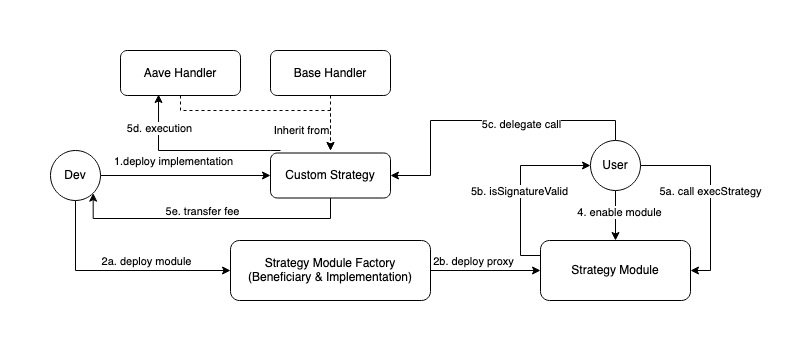

The diagram above was exported from draw.io. Its source (the exported page's mxGraphModel, read from the mxfile embedded in the PNG):
<mxGraphModel dx="1804" dy="536" grid="1" gridSize="10" guides="1" tooltips="1" connect="1" arrows="1" fold="1" page="1" pageScale="1" pageWidth="850" pageHeight="1100" math="0" shadow="0">
  <root>
    <mxCell id="0" />
    <mxCell id="1" parent="0" />
    <mxCell id="MDHbiPIN4DShXxyYwHcX-7" style="edgeStyle=orthogonalEdgeStyle;rounded=0;orthogonalLoop=1;jettySize=auto;html=1;entryX=0;entryY=0.5;entryDx=0;entryDy=0;" parent="1" source="MDHbiPIN4DShXxyYwHcX-3" target="MDHbiPIN4DShXxyYwHcX-4" edge="1">
      <mxGeometry relative="1" as="geometry" />
    </mxCell>
    <mxCell id="MDHbiPIN4DShXxyYwHcX-13" value="1.deploy implementation" style="edgeLabel;html=1;align=center;verticalAlign=middle;resizable=0;points=[];" parent="MDHbiPIN4DShXxyYwHcX-7" vertex="1" connectable="0">
      <mxGeometry x="-0.2" y="-2" relative="1" as="geometry">
        <mxPoint x="4" y="-17" as="offset" />
      </mxGeometry>
    </mxCell>
    <mxCell id="MDHbiPIN4DShXxyYwHcX-15" style="edgeStyle=orthogonalEdgeStyle;rounded=0;orthogonalLoop=1;jettySize=auto;html=1;entryX=0;entryY=0.5;entryDx=0;entryDy=0;exitX=0.5;exitY=1;exitDx=0;exitDy=0;" parent="1" source="MDHbiPIN4DShXxyYwHcX-3" target="MDHbiPIN4DShXxyYwHcX-14" edge="1">
      <mxGeometry relative="1" as="geometry">
        <mxPoint x="-735" y="150" as="sourcePoint" />
      </mxGeometry>
    </mxCell>
    <mxCell id="MDHbiPIN4DShXxyYwHcX-16" value="&lt;div&gt;2a. deploy module&lt;/div&gt;" style="edgeLabel;html=1;align=center;verticalAlign=middle;resizable=0;points=[];" parent="MDHbiPIN4DShXxyYwHcX-15" vertex="1" connectable="0">
      <mxGeometry x="0.5135" y="-2" relative="1" as="geometry">
        <mxPoint x="-30" y="-12" as="offset" />
      </mxGeometry>
    </mxCell>
    <mxCell id="MDHbiPIN4DShXxyYwHcX-3" value="Dev" style="ellipse;whiteSpace=wrap;html=1;aspect=fixed;" parent="1" vertex="1">
      <mxGeometry x="-760" y="140" width="50" height="50" as="geometry" />
    </mxCell>
    <mxCell id="MDHbiPIN4DShXxyYwHcX-32" style="edgeStyle=orthogonalEdgeStyle;rounded=0;orthogonalLoop=1;jettySize=auto;html=1;entryX=1;entryY=1;entryDx=0;entryDy=0;exitX=0.5;exitY=1;exitDx=0;exitDy=0;" parent="1" source="MDHbiPIN4DShXxyYwHcX-4" target="MDHbiPIN4DShXxyYwHcX-3" edge="1">
      <mxGeometry relative="1" as="geometry">
        <Array as="points">
          <mxPoint x="-480" y="208" />
          <mxPoint x="-717" y="208" />
        </Array>
      </mxGeometry>
    </mxCell>
    <mxCell id="MDHbiPIN4DShXxyYwHcX-33" value="5e. transfer fee" style="edgeLabel;html=1;align=center;verticalAlign=middle;resizable=0;points=[];" parent="MDHbiPIN4DShXxyYwHcX-32" vertex="1" connectable="0">
      <mxGeometry x="0.0561" y="3" relative="1" as="geometry">
        <mxPoint x="1" y="-11" as="offset" />
      </mxGeometry>
    </mxCell>
    <mxCell id="MDHbiPIN4DShXxyYwHcX-4" value="Custom Strategy" style="rounded=1;whiteSpace=wrap;html=1;" parent="1" vertex="1">
      <mxGeometry x="-540" y="142.5" width="120" height="45" as="geometry" />
    </mxCell>
    <mxCell id="MDHbiPIN4DShXxyYwHcX-8" style="edgeStyle=orthogonalEdgeStyle;rounded=0;orthogonalLoop=1;jettySize=auto;html=1;dashed=1;" parent="1" source="MDHbiPIN4DShXxyYwHcX-6" edge="1">
      <mxGeometry relative="1" as="geometry">
        <mxPoint x="-480" y="140" as="targetPoint" />
      </mxGeometry>
    </mxCell>
    <mxCell id="MDHbiPIN4DShXxyYwHcX-9" value="Inherit from" style="edgeLabel;html=1;align=center;verticalAlign=middle;resizable=0;points=[];" parent="MDHbiPIN4DShXxyYwHcX-8" vertex="1" connectable="0">
      <mxGeometry x="0.0089" y="5" relative="1" as="geometry">
        <mxPoint x="-35" y="7" as="offset" />
      </mxGeometry>
    </mxCell>
    <mxCell id="MDHbiPIN4DShXxyYwHcX-6" value="Base Handler" style="rounded=1;whiteSpace=wrap;html=1;" parent="1" vertex="1">
      <mxGeometry x="-540" y="40" width="120" height="45" as="geometry" />
    </mxCell>
    <mxCell id="MDHbiPIN4DShXxyYwHcX-11" style="edgeStyle=orthogonalEdgeStyle;rounded=0;orthogonalLoop=1;jettySize=auto;html=1;dashed=1;" parent="1" source="MDHbiPIN4DShXxyYwHcX-10" edge="1">
      <mxGeometry relative="1" as="geometry">
        <mxPoint x="-480" y="140" as="targetPoint" />
        <Array as="points">
          <mxPoint x="-630" y="100" />
          <mxPoint x="-480" y="100" />
        </Array>
      </mxGeometry>
    </mxCell>
    <mxCell id="MDHbiPIN4DShXxyYwHcX-10" value="Aave Handler" style="rounded=1;whiteSpace=wrap;html=1;" parent="1" vertex="1">
      <mxGeometry x="-690" y="40" width="120" height="45" as="geometry" />
    </mxCell>
    <mxCell id="MDHbiPIN4DShXxyYwHcX-22" style="edgeStyle=orthogonalEdgeStyle;rounded=0;orthogonalLoop=1;jettySize=auto;html=1;entryX=0;entryY=0.5;entryDx=0;entryDy=0;" parent="1" source="MDHbiPIN4DShXxyYwHcX-14" target="MDHbiPIN4DShXxyYwHcX-21" edge="1">
      <mxGeometry relative="1" as="geometry" />
    </mxCell>
    <mxCell id="MDHbiPIN4DShXxyYwHcX-23" value="2b. deploy proxy" style="edgeLabel;html=1;align=center;verticalAlign=middle;resizable=0;points=[];" parent="MDHbiPIN4DShXxyYwHcX-22" vertex="1" connectable="0">
      <mxGeometry x="-0.2286" relative="1" as="geometry">
        <mxPoint y="-10" as="offset" />
      </mxGeometry>
    </mxCell>
    <mxCell id="MDHbiPIN4DShXxyYwHcX-14" value="Strategy Module Factory&lt;br&gt;(Beneficiary &amp;amp;&amp;nbsp;Implementation)" style="whiteSpace=wrap;html=1;rounded=1;" parent="1" vertex="1">
      <mxGeometry x="-580" y="230" width="200" height="60" as="geometry" />
    </mxCell>
    <mxCell id="MDHbiPIN4DShXxyYwHcX-24" style="edgeStyle=orthogonalEdgeStyle;rounded=0;orthogonalLoop=1;jettySize=auto;html=1;entryX=0.5;entryY=0;entryDx=0;entryDy=0;" parent="1" source="MDHbiPIN4DShXxyYwHcX-20" target="MDHbiPIN4DShXxyYwHcX-21" edge="1">
      <mxGeometry relative="1" as="geometry" />
    </mxCell>
    <mxCell id="MDHbiPIN4DShXxyYwHcX-25" value="4. enable module" style="edgeLabel;html=1;align=center;verticalAlign=middle;resizable=0;points=[];" parent="MDHbiPIN4DShXxyYwHcX-24" vertex="1" connectable="0">
      <mxGeometry x="-0.16" y="3" relative="1" as="geometry">
        <mxPoint as="offset" />
      </mxGeometry>
    </mxCell>
    <mxCell id="MDHbiPIN4DShXxyYwHcX-26" style="edgeStyle=orthogonalEdgeStyle;rounded=0;orthogonalLoop=1;jettySize=auto;html=1;entryX=1;entryY=0.5;entryDx=0;entryDy=0;exitX=1;exitY=0.5;exitDx=0;exitDy=0;" parent="1" source="MDHbiPIN4DShXxyYwHcX-20" target="MDHbiPIN4DShXxyYwHcX-21" edge="1">
      <mxGeometry relative="1" as="geometry" />
    </mxCell>
    <mxCell id="MDHbiPIN4DShXxyYwHcX-27" value="5a. call execStrategy" style="edgeLabel;html=1;align=center;verticalAlign=middle;resizable=0;points=[];" parent="MDHbiPIN4DShXxyYwHcX-26" vertex="1" connectable="0">
      <mxGeometry x="0.0564" y="-1" relative="1" as="geometry">
        <mxPoint y="-8" as="offset" />
      </mxGeometry>
    </mxCell>
    <mxCell id="MDHbiPIN4DShXxyYwHcX-30" style="edgeStyle=orthogonalEdgeStyle;rounded=0;orthogonalLoop=1;jettySize=auto;html=1;entryX=1;entryY=0.5;entryDx=0;entryDy=0;exitX=0.5;exitY=0;exitDx=0;exitDy=0;" parent="1" source="MDHbiPIN4DShXxyYwHcX-20" target="MDHbiPIN4DShXxyYwHcX-4" edge="1">
      <mxGeometry relative="1" as="geometry">
        <Array as="points">
          <mxPoint x="-195" y="110" />
          <mxPoint x="-380" y="110" />
          <mxPoint x="-380" y="165" />
        </Array>
      </mxGeometry>
    </mxCell>
    <mxCell id="MDHbiPIN4DShXxyYwHcX-31" value="5c. delegate call" style="edgeLabel;html=1;align=center;verticalAlign=middle;resizable=0;points=[];" parent="MDHbiPIN4DShXxyYwHcX-30" vertex="1" connectable="0">
      <mxGeometry x="-0.38" y="3" relative="1" as="geometry">
        <mxPoint x="-22" as="offset" />
      </mxGeometry>
    </mxCell>
    <mxCell id="MDHbiPIN4DShXxyYwHcX-20" value="User" style="ellipse;whiteSpace=wrap;html=1;aspect=fixed;" parent="1" vertex="1">
      <mxGeometry x="-220" y="130" width="50" height="50" as="geometry" />
    </mxCell>
    <mxCell id="MDHbiPIN4DShXxyYwHcX-28" style="edgeStyle=orthogonalEdgeStyle;rounded=0;orthogonalLoop=1;jettySize=auto;html=1;entryX=0;entryY=0.5;entryDx=0;entryDy=0;exitX=0;exitY=0.25;exitDx=0;exitDy=0;" parent="1" source="MDHbiPIN4DShXxyYwHcX-21" target="MDHbiPIN4DShXxyYwHcX-20" edge="1">
      <mxGeometry relative="1" as="geometry" />
    </mxCell>
    <mxCell id="MDHbiPIN4DShXxyYwHcX-29" value="5b. isSignatureValid" style="edgeLabel;html=1;align=center;verticalAlign=middle;resizable=0;points=[];" parent="MDHbiPIN4DShXxyYwHcX-28" vertex="1" connectable="0">
      <mxGeometry x="-0.1889" y="2" relative="1" as="geometry">
        <mxPoint y="-12" as="offset" />
      </mxGeometry>
    </mxCell>
    <mxCell id="MDHbiPIN4DShXxyYwHcX-21" value="Strategy Module" style="whiteSpace=wrap;html=1;rounded=1;" parent="1" vertex="1">
      <mxGeometry x="-270" y="230" width="150" height="60" as="geometry" />
    </mxCell>
    <mxCell id="-eRPkNMYUyGXU0NjvsWs-1" style="edgeStyle=orthogonalEdgeStyle;rounded=0;orthogonalLoop=1;jettySize=auto;html=1;entryX=0.317;entryY=0.978;entryDx=0;entryDy=0;entryPerimeter=0;" parent="1" target="MDHbiPIN4DShXxyYwHcX-10" edge="1">
      <mxGeometry relative="1" as="geometry">
        <mxPoint x="-530" y="140" as="sourcePoint" />
        <Array as="points">
          <mxPoint x="-540" y="140" />
          <mxPoint x="-652" y="140" />
        </Array>
      </mxGeometry>
    </mxCell>
    <mxCell id="-eRPkNMYUyGXU0NjvsWs-2" value="5d. execution" style="edgeLabel;html=1;align=center;verticalAlign=middle;resizable=0;points=[];" parent="-eRPkNMYUyGXU0NjvsWs-1" vertex="1" connectable="0">
      <mxGeometry x="0.6293" relative="1" as="geometry">
        <mxPoint as="offset" />
      </mxGeometry>
    </mxCell>
  </root>
</mxGraphModel>